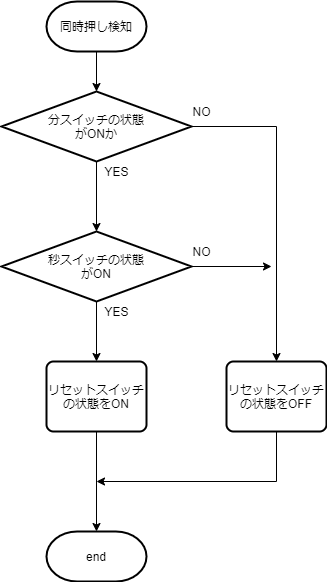

The diagram above was exported from draw.io. Its source (the exported page's mxGraphModel, read from the mxfile embedded in the PNG):
<mxGraphModel dx="700" dy="813" grid="1" gridSize="10" guides="1" tooltips="1" connect="1" arrows="1" fold="1" page="1" pageScale="1" pageWidth="827" pageHeight="1169" math="0" shadow="0">
  <root>
    <mxCell id="uCReJ6dUNAhKP2XLjmMt-0" />
    <mxCell id="uCReJ6dUNAhKP2XLjmMt-1" parent="uCReJ6dUNAhKP2XLjmMt-0" />
    <mxCell id="0UxyNk2IhXWLWHRfdkJm-13" value="" style="edgeStyle=orthogonalEdgeStyle;rounded=0;orthogonalLoop=1;jettySize=auto;html=1;" parent="uCReJ6dUNAhKP2XLjmMt-1" source="0UxyNk2IhXWLWHRfdkJm-0" target="0UxyNk2IhXWLWHRfdkJm-2" edge="1">
      <mxGeometry relative="1" as="geometry" />
    </mxCell>
    <mxCell id="0UxyNk2IhXWLWHRfdkJm-0" value="同時押し検知" style="strokeWidth=2;html=1;shape=mxgraph.flowchart.terminator;whiteSpace=wrap;" parent="uCReJ6dUNAhKP2XLjmMt-1" vertex="1">
      <mxGeometry x="440" y="40" width="100" height="50" as="geometry" />
    </mxCell>
    <mxCell id="0UxyNk2IhXWLWHRfdkJm-1" value="end" style="strokeWidth=2;html=1;shape=mxgraph.flowchart.terminator;whiteSpace=wrap;" parent="uCReJ6dUNAhKP2XLjmMt-1" vertex="1">
      <mxGeometry x="440" y="570" width="100" height="50" as="geometry" />
    </mxCell>
    <mxCell id="0UxyNk2IhXWLWHRfdkJm-4" value="" style="edgeStyle=orthogonalEdgeStyle;rounded=0;orthogonalLoop=1;jettySize=auto;html=1;" parent="uCReJ6dUNAhKP2XLjmMt-1" source="0UxyNk2IhXWLWHRfdkJm-2" target="0UxyNk2IhXWLWHRfdkJm-3" edge="1">
      <mxGeometry relative="1" as="geometry" />
    </mxCell>
    <mxCell id="0UxyNk2IhXWLWHRfdkJm-16" value="" style="edgeStyle=orthogonalEdgeStyle;rounded=0;orthogonalLoop=1;jettySize=auto;html=1;entryX=0.5;entryY=0;entryDx=0;entryDy=0;entryPerimeter=0;" parent="uCReJ6dUNAhKP2XLjmMt-1" source="0UxyNk2IhXWLWHRfdkJm-2" target="0UxyNk2IhXWLWHRfdkJm-22" edge="1">
      <mxGeometry relative="1" as="geometry">
        <mxPoint x="490" y="680" as="targetPoint" />
        <Array as="points">
          <mxPoint x="670" y="165" />
        </Array>
      </mxGeometry>
    </mxCell>
    <mxCell id="0UxyNk2IhXWLWHRfdkJm-2" value="分スイッチの状態&lt;br&gt;がONか" style="strokeWidth=2;html=1;shape=mxgraph.flowchart.decision;whiteSpace=wrap;align=center;" parent="uCReJ6dUNAhKP2XLjmMt-1" vertex="1">
      <mxGeometry x="395" y="130" width="190" height="70" as="geometry" />
    </mxCell>
    <mxCell id="0UxyNk2IhXWLWHRfdkJm-5" value="" style="edgeStyle=orthogonalEdgeStyle;rounded=0;orthogonalLoop=1;jettySize=auto;html=1;entryX=0.5;entryY=0;entryDx=0;entryDy=0;" parent="uCReJ6dUNAhKP2XLjmMt-1" source="0UxyNk2IhXWLWHRfdkJm-3" target="0UxyNk2IhXWLWHRfdkJm-8" edge="1">
      <mxGeometry relative="1" as="geometry">
        <mxPoint x="490" y="420" as="targetPoint" />
      </mxGeometry>
    </mxCell>
    <mxCell id="0UxyNk2IhXWLWHRfdkJm-21" value="" style="edgeStyle=orthogonalEdgeStyle;rounded=0;orthogonalLoop=1;jettySize=auto;html=1;" parent="uCReJ6dUNAhKP2XLjmMt-1" source="0UxyNk2IhXWLWHRfdkJm-3" edge="1">
      <mxGeometry relative="1" as="geometry">
        <mxPoint x="665" y="305" as="targetPoint" />
      </mxGeometry>
    </mxCell>
    <mxCell id="0UxyNk2IhXWLWHRfdkJm-3" value="秒スイッチの状態&lt;br&gt;がON" style="strokeWidth=2;html=1;shape=mxgraph.flowchart.decision;whiteSpace=wrap;align=center;" parent="uCReJ6dUNAhKP2XLjmMt-1" vertex="1">
      <mxGeometry x="395" y="270" width="190" height="70" as="geometry" />
    </mxCell>
    <mxCell id="0UxyNk2IhXWLWHRfdkJm-10" value="" style="edgeStyle=orthogonalEdgeStyle;rounded=0;orthogonalLoop=1;jettySize=auto;html=1;" parent="uCReJ6dUNAhKP2XLjmMt-1" source="0UxyNk2IhXWLWHRfdkJm-8" edge="1">
      <mxGeometry relative="1" as="geometry">
        <mxPoint x="490" y="570" as="targetPoint" />
      </mxGeometry>
    </mxCell>
    <mxCell id="0UxyNk2IhXWLWHRfdkJm-8" value="リセットスイッチの状態をON" style="rounded=1;whiteSpace=wrap;html=1;absoluteArcSize=1;arcSize=14;strokeWidth=2;align=center;" parent="uCReJ6dUNAhKP2XLjmMt-1" vertex="1">
      <mxGeometry x="440" y="400" width="100" height="70" as="geometry" />
    </mxCell>
    <mxCell id="0UxyNk2IhXWLWHRfdkJm-11" value="YES" style="text;html=1;align=center;verticalAlign=middle;resizable=0;points=[];autosize=1;" parent="uCReJ6dUNAhKP2XLjmMt-1" vertex="1">
      <mxGeometry x="490" y="200" width="40" height="20" as="geometry" />
    </mxCell>
    <mxCell id="0UxyNk2IhXWLWHRfdkJm-12" value="YES" style="text;html=1;align=center;verticalAlign=middle;resizable=0;points=[];autosize=1;" parent="uCReJ6dUNAhKP2XLjmMt-1" vertex="1">
      <mxGeometry x="490" y="340" width="40" height="20" as="geometry" />
    </mxCell>
    <mxCell id="0UxyNk2IhXWLWHRfdkJm-19" value="NO" style="text;html=1;align=center;verticalAlign=middle;resizable=0;points=[];autosize=1;" parent="uCReJ6dUNAhKP2XLjmMt-1" vertex="1">
      <mxGeometry x="580" y="140" width="30" height="20" as="geometry" />
    </mxCell>
    <mxCell id="0UxyNk2IhXWLWHRfdkJm-20" value="NO" style="text;html=1;align=center;verticalAlign=middle;resizable=0;points=[];autosize=1;" parent="uCReJ6dUNAhKP2XLjmMt-1" vertex="1">
      <mxGeometry x="580" y="280" width="30" height="20" as="geometry" />
    </mxCell>
    <mxCell id="0UxyNk2IhXWLWHRfdkJm-23" value="" style="edgeStyle=orthogonalEdgeStyle;rounded=0;orthogonalLoop=1;jettySize=auto;html=1;" parent="uCReJ6dUNAhKP2XLjmMt-1" source="0UxyNk2IhXWLWHRfdkJm-22" edge="1">
      <mxGeometry relative="1" as="geometry">
        <mxPoint x="490" y="520" as="targetPoint" />
        <Array as="points">
          <mxPoint x="670" y="520" />
          <mxPoint x="490" y="520" />
        </Array>
      </mxGeometry>
    </mxCell>
    <mxCell id="0UxyNk2IhXWLWHRfdkJm-22" value="リセットスイッチの状態をOFF" style="rounded=1;whiteSpace=wrap;html=1;absoluteArcSize=1;arcSize=14;strokeWidth=2;align=center;" parent="uCReJ6dUNAhKP2XLjmMt-1" vertex="1">
      <mxGeometry x="620" y="400" width="100" height="70" as="geometry" />
    </mxCell>
  </root>
</mxGraphModel>